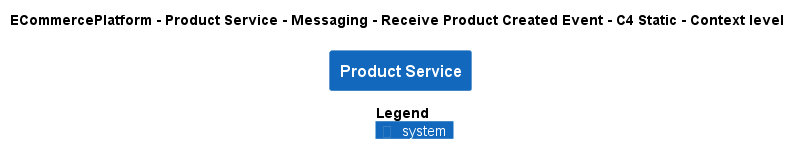

The diagram above was rendered by PlantUML. Its source (embedded in the PNG):
@startuml
!pragma layout smetana
!include ..\..\..\..\..\..\..\.c4s\C4_Context.puml

AddElementTag("c4interflow:lifecycle:new", $bgColor=green, $fontColor=#ffffff, $borderColor=green, $shadowing="False")
AddElementTag("c4interflow:lifecycle:changed", $bgColor=orange, $fontColor=#ffffff, $borderColor=orange, $shadowing="False")
AddElementTag("c4interflow:lifecycle:removed", $bgColor=red, $fontColor=#ffffff, $borderColor=red, $shadowing="False")

AddRelTag("c4interflow:lifecycle:new", $textColor=green, $lineColor=green)
AddRelTag("c4interflow:lifecycle:changed", $textColor=orange, $lineColor=orange)
AddRelTag("c4interflow:lifecycle:removed", $textColor=red, $lineColor=red)

SHOW_PERSON_PORTRAIT()
LAYOUT_TOP_DOWN()

skinparam linetype polyline

title ECommercePlatform - Product Service - Messaging - Receive Product Created Event - C4 Static - Context level

System(ECommercePlatform.SoftwareSystems.ProductService, "Product Service", "")



SHOW_LEGEND()
@enduml